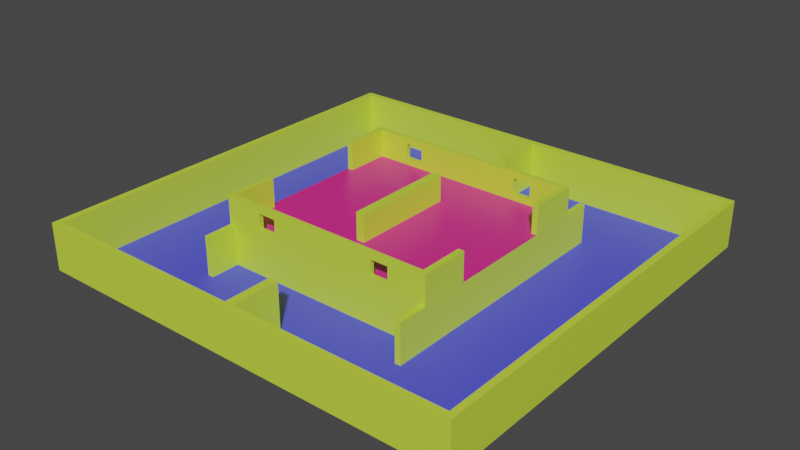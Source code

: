 # Source: mapa.blend  (saved by Blender 3.2.14; exported with 4.5.12 LTS)
import bpy
from mathutils import Matrix  # noqa: F401  (used for matrix-valued properties, if any)

bpy.ops.wm.read_factory_settings(use_empty=True)
scene = bpy.context.scene
scene.name = 'Scene'

# ---- collections
col_collection = bpy.data.collections.new('Collection'); scene.collection.children.link(col_collection)

# ---- materials (node trees are filled in below, after node groups)
mat_roca = bpy.data.materials.new('roca')
mat_roca.alpha_threshold = 0.0
mat_roca.use_transparent_shadow = False
mat_roca.line_color = (0.0, 0.0, 0.0, 1.0)
mat_pared = bpy.data.materials.new('pared')
mat_pared.use_transparent_shadow = False
mat_suelo = bpy.data.materials.new('suelo')
mat_suelo.use_transparent_shadow = False

# ---- material node trees
mat_roca.use_nodes = True; mat_roca.node_tree.nodes.clear()
_N = mat_roca.node_tree.nodes; _L = mat_roca.node_tree.links
n0 = _N.new('ShaderNodeOutputMaterial'); n0.name = 'Material Output'; n0.location = (300, 300)
n1 = _N.new('ShaderNodeBsdfPrincipled'); n1.name = 'Principled BSDF'; n1.location = (10, 300)
n1.distribution = 'GGX'
n1.subsurface_method = 'RANDOM_WALK_SKIN'
n1.inputs[0].default_value = (0.8, 0.02578, 0.2636, 1.0)
n1.inputs[2].default_value = 0.4
n1.inputs[3].default_value = 1.45
n1.inputs[27].default_value = (0.0, 0.0, 0.0, 1.0)
n1.inputs[28].default_value = 1.0
_L.new(n1.outputs[0], n0.inputs[0])
n0.is_active_output = True
mat_pared.use_nodes = True; mat_pared.node_tree.nodes.clear()
_N = mat_pared.node_tree.nodes; _L = mat_pared.node_tree.links
n0 = _N.new('ShaderNodeBsdfPrincipled'); n0.name = 'Principled BSDF'; n0.location = (10, 300)
n0.distribution = 'GGX'
n0.subsurface_method = 'RANDOM_WALK_SKIN'
n0.inputs[0].default_value = (0.599, 0.8, 0.05673, 1.0)
n0.inputs[3].default_value = 1.45
n0.inputs[27].default_value = (0.0, 0.0, 0.0, 1.0)
n0.inputs[28].default_value = 1.0
n1 = _N.new('ShaderNodeOutputMaterial'); n1.name = 'Material Output'; n1.location = (300, 300)
_L.new(n0.outputs[0], n1.inputs[0])
n1.is_active_output = True
mat_suelo.use_nodes = True; mat_suelo.node_tree.nodes.clear()
_N = mat_suelo.node_tree.nodes; _L = mat_suelo.node_tree.links
n0 = _N.new('ShaderNodeBsdfPrincipled'); n0.name = 'Principled BSDF'; n0.location = (10, 300)
n0.distribution = 'GGX'
n0.subsurface_method = 'RANDOM_WALK_SKIN'
n0.inputs[0].default_value = (0.08583, 0.08448, 0.8, 1.0)
n0.inputs[3].default_value = 1.45
n0.inputs[27].default_value = (0.0, 0.0, 0.0, 1.0)
n0.inputs[28].default_value = 1.0
n1 = _N.new('ShaderNodeOutputMaterial'); n1.name = 'Material Output'; n1.location = (300, 300)
_L.new(n0.outputs[0], n1.inputs[0])
n1.is_active_output = True

# ---- world
world_world = bpy.data.worlds.new('World'); scene.world = world_world
world_world.use_nodes = True; world_world.node_tree.nodes.clear()
_N = world_world.node_tree.nodes; _L = world_world.node_tree.links
n0 = _N.new('ShaderNodeOutputWorld'); n0.name = 'World Output'; n0.location = (300, 300)
n1 = _N.new('ShaderNodeBackground'); n1.name = 'Background'; n1.location = (10, 300)
n1.inputs[0].default_value = (0.05088, 0.05088, 0.05088, 1.0)
_L.new(n1.outputs[0], n0.inputs[0])
n0.is_active_output = True
world_world.color = (0.05088, 0.05088, 0.05088)
world_world.use_sun_shadow = False
world_world.sun_shadow_jitter_overblur = 0.0

# ---- meshes
me_plane = bpy.data.meshes.new('Plane')
me_plane.from_pydata([(20.77, 0.0, 0.3073), (20.14, 0.0, 0.3073), (20.77, 0.0, 4.807), (20.14, 0.0, 4.807), (20.14, 0.0, 0.3073), (10.46, 0.0, 0.3073), (10.46, 0.0, 4.029), (0.4072, 0.0, 4.029), (0.0, 0.0, 4.029), (9.91, 0.0, 4.029), (0.4072, 0.0, 6.578), (0.0, 0.0, 6.578), (7.598, 0.0, 4.029), (4.376, 0.0, 4.029), (0.0, 0.0, 4.029), (0.0, 0.0, 6.578), (20.77, -20.0, 0.3073), (0.0, -9.249, 6.767), (20.14, -19.38, 0.3073), (0.4072, -9.249, 6.767), (20.77, -20.0, 4.807), (10.46, -9.688, 6.767), (20.14, -19.38, 4.807), (9.91, -9.688, 6.767), (20.14, -19.38, 0.3073), (0.4072, -9.688, 6.767), (0.0, -9.688, 6.767), (10.46, -9.249, 6.767), (0.4196, -20.0, 0.3073), (10.77, -20.0, 0.3073), (9.91, -9.249, 6.767), (0.4072, -19.38, 0.3073), (10.46, -19.38, 0.3073), (10.46, -5.026, 6.767), (0.4196, -20.0, 4.807), (10.77, -20.0, 4.807), (9.91, -5.026, 6.767), (0.4072, -19.38, 4.807), (10.46, -19.38, 4.807), (0.4072, -19.38, 0.3073), (10.46, -19.38, 0.3073), (9.91, -5.026, 4.029), (20.77, -10.0, 0.3073), (0.0, -5.026, 4.029), (20.14, -9.688, 0.3073), (0.4072, -5.026, 4.029), (10.46, -5.026, 4.029), (20.77, -10.0, 4.807), (20.14, -9.688, 4.807), (10.46, -5.026, 0.3073), (20.14, -5.026, 0.3073), (20.14, -9.688, 0.3073), (20.14, -5.026, 4.807), (20.77, -5.188, 4.807), (10.46, -9.688, 0.3073), (0.4072, -9.688, 0.3073), (20.14, -5.026, 0.3073), (20.77, -5.188, 0.3073), (9.91, -9.249, 4.029), (10.46, -9.688, 4.029), (0.4072, -9.688, 4.029), (0.0, -9.249, 4.029), (0.0, -20.0, 0.3073), (0.0, -19.38, 0.3073), (0.0, -20.0, 4.807), (0.0, -19.38, 4.807), (0.0, -19.38, 0.3073), (0.0, -9.688, 0.3073), (0.0, -9.688, 4.029), (10.2, -20.0, 0.3073), (9.91, -19.38, 0.3073), (10.2, -20.0, 4.807), (9.91, -19.38, 4.807), (9.91, -19.38, 0.3073), (9.91, -9.688, 0.3073), (9.91, -9.688, 4.029), (0.4072, -9.249, 4.029), (10.46, -9.249, 4.029), (10.46, -9.249, 0.3073), (20.14, -9.249, 0.3073), (20.14, -9.249, 4.807), (20.77, -9.547, 4.807), (20.14, -9.249, 0.3073), (20.77, -9.547, 0.3073), (0.0, -14.81, 0.3073), (0.4072, -14.81, 0.3073), (0.0, -14.81, 4.807), (0.4072, -14.81, 4.807), (9.91, -12.5, 0.3073), (10.46, -12.5, 0.3073), (9.91, -12.5, 4.029), (10.46, -12.5, 4.029), (0.0, -5.026, 6.578), (0.4072, -5.026, 6.578), (7.598, -9.249, 6.767), (7.598, -9.688, 6.767), (7.598, -5.026, 4.029), (7.818, -20.0, 0.3073), (7.598, -19.38, 0.3073), (7.818, -20.0, 4.807), (7.598, -19.38, 4.807), (7.598, -19.38, 0.3073), (7.598, -9.688, 0.3073), (7.598, -9.688, 4.029), (7.598, -9.249, 4.029), (4.376, -9.249, 6.767), (4.376, -9.688, 6.767), (4.376, -5.026, 4.029), (4.492, -20.0, 0.3073), (4.376, -19.38, 0.3073), (4.492, -20.0, 4.807), (4.376, -19.38, 4.807), (4.376, -19.38, 0.3073), (4.376, -9.688, 0.3073), (4.376, -9.688, 4.029), (4.376, -9.249, 4.029), (5.123, -9.249, 6.131), (6.85, -9.249, 6.131), (5.123, -9.688, 6.131), (6.85, -9.688, 6.131), (5.123, -9.688, 4.664), (6.85, -9.688, 4.664), (5.123, -9.249, 4.664), (6.85, -9.249, 4.664), (0.0, -9.249, 6.767), (0.0, -9.688, 6.767), (0.0, -5.026, 4.029), (0.0, -9.249, 4.029), (0.0, -19.38, 0.3073), (0.0, -19.38, 4.807), (0.0, -9.688, 4.029), (0.0, -14.81, 0.3073), (0.0, -14.81, 4.807), (0.0, -5.026, 6.578), (-20.77, 0.0, 0.3073), (-20.14, 0.0, 0.3073), (-20.77, 0.0, 4.807), (-20.14, 0.0, 4.807), (-20.14, 0.0, 0.3073), (-10.46, 0.0, 0.3073), (-10.46, 0.0, 4.029), (-0.4072, 0.0, 4.029), (-9.91, 0.0, 4.029), (-0.4072, 0.0, 6.578), (-7.598, 0.0, 4.029), (-4.376, 0.0, 4.029), (-20.77, -20.0, 0.3073), (-20.14, -19.38, 0.3073), (-0.4072, -9.249, 6.767), (-20.77, -20.0, 4.807), (-10.46, -9.688, 6.767), (-20.14, -19.38, 4.807), (-9.91, -9.688, 6.767), (-20.14, -19.38, 0.3073), (-0.4072, -9.688, 6.767), (-10.46, -9.249, 6.767), (-0.4196, -20.0, 0.3073), (-10.77, -20.0, 0.3073), (-9.91, -9.249, 6.767), (-0.4072, -19.38, 0.3073), (-10.46, -19.38, 0.3073), (-10.46, -5.026, 6.767), (-0.4196, -20.0, 4.807), (-10.77, -20.0, 4.807), (-9.91, -5.026, 6.767), (-0.4072, -19.38, 4.807), (-10.46, -19.38, 4.807), (-0.4072, -19.38, 0.3073), (-10.46, -19.38, 0.3073), (-9.91, -5.026, 4.029), (-20.77, -10.0, 0.3073), (-20.14, -9.688, 0.3073), (-0.4072, -5.026, 4.029), (-10.46, -5.026, 4.029), (-20.77, -10.0, 4.807), (-20.14, -9.688, 4.807), (-10.46, -5.026, 0.3073), (-20.14, -5.026, 0.3073), (-20.14, -9.688, 0.3073), (-20.14, -5.026, 4.807), (-20.77, -5.188, 4.807), (-10.46, -9.688, 0.3073), (-0.4072, -9.688, 0.3073), (-20.14, -5.026, 0.3073), (-20.77, -5.188, 0.3073), (-9.91, -9.249, 4.029), (-10.46, -9.688, 4.029), (-0.4072, -9.688, 4.029), (-10.2, -20.0, 0.3073), (-9.91, -19.38, 0.3073), (-10.2, -20.0, 4.807), (-9.91, -19.38, 4.807), (-9.91, -19.38, 0.3073), (-9.91, -9.688, 0.3073), (-9.91, -9.688, 4.029), (-0.4072, -9.249, 4.029), (-10.46, -9.249, 4.029), (-10.46, -9.249, 0.3073), (-20.14, -9.249, 0.3073), (-20.14, -9.249, 4.807), (-20.77, -9.547, 4.807), (-20.14, -9.249, 0.3073), (-20.77, -9.547, 0.3073), (-0.4072, -14.81, 0.3073), (-0.4072, -14.81, 4.807), (-9.91, -12.5, 0.3073), (-10.46, -12.5, 0.3073), (-9.91, -12.5, 4.029), (-10.46, -12.5, 4.029), (-0.4072, -5.026, 6.578), (-7.598, -9.249, 6.767), (-7.598, -9.688, 6.767), (-7.598, -5.026, 4.029), (-7.818, -20.0, 0.3073), (-7.598, -19.38, 0.3073), (-7.818, -20.0, 4.807), (-7.598, -19.38, 4.807), (-7.598, -19.38, 0.3073), (-7.598, -9.688, 0.3073), (-7.598, -9.688, 4.029), (-7.598, -9.249, 4.029), (-4.376, -9.249, 6.767), (-4.376, -9.688, 6.767), (-4.376, -5.026, 4.029), (-4.492, -20.0, 0.3073), (-4.376, -19.38, 0.3073), (-4.492, -20.0, 4.807), (-4.376, -19.38, 4.807), (-4.376, -19.38, 0.3073), (-4.376, -9.688, 0.3073), (-4.376, -9.688, 4.029), (-4.376, -9.249, 4.029), (-5.123, -9.249, 6.131), (-6.85, -9.249, 6.131), (-5.123, -9.688, 6.131), (-6.85, -9.688, 6.131), (-5.123, -9.688, 4.664), (-6.85, -9.688, 4.664), (-5.123, -9.249, 4.664), (-6.85, -9.249, 4.664), (20.77, 20.0, 0.3073), (0.0, 9.249, 6.767), (20.14, 19.38, 0.3073), (0.4072, 9.249, 6.767), (20.77, 20.0, 4.807), (10.46, 9.688, 6.767), (20.14, 19.38, 4.807), (9.91, 9.688, 6.767), (20.14, 19.38, 0.3073), (0.4072, 9.688, 6.767), (0.0, 9.688, 6.767), (10.46, 9.249, 6.767), (0.4196, 20.0, 0.3073), (10.77, 20.0, 0.3073), (9.91, 9.249, 6.767), (0.4072, 19.38, 0.3073), (10.46, 19.38, 0.3073), (10.46, 5.026, 6.767), (0.4196, 20.0, 4.807), (10.77, 20.0, 4.807), (9.91, 5.026, 6.767), (0.4072, 19.38, 4.807), (10.46, 19.38, 4.807), (0.4072, 19.38, 0.3073), (10.46, 19.38, 0.3073), (9.91, 5.026, 4.029), (20.77, 10.0, 0.3073), (0.0, 5.026, 4.029), (20.14, 9.688, 0.3073), (0.4072, 5.026, 4.029), (10.46, 5.026, 4.029), (20.77, 10.0, 4.807), (20.14, 9.688, 4.807), (10.46, 5.026, 0.3073), (20.14, 5.026, 0.3073), (20.14, 9.688, 0.3073), (20.14, 5.026, 4.807), (20.77, 5.188, 4.807), (10.46, 9.688, 0.3073), (0.4072, 9.688, 0.3073), (20.14, 5.026, 0.3073), (20.77, 5.188, 0.3073), (9.91, 9.249, 4.029), (10.46, 9.688, 4.029), (0.4072, 9.688, 4.029), (0.0, 9.249, 4.029), (0.0, 20.0, 0.3073), (0.0, 19.38, 0.3073), (0.0, 20.0, 4.807), (0.0, 19.38, 4.807), (0.0, 19.38, 0.3073), (0.0, 9.688, 0.3073), (0.0, 9.688, 4.029), (10.2, 20.0, 0.3073), (9.91, 19.38, 0.3073), (10.2, 20.0, 4.807), (9.91, 19.38, 4.807), (9.91, 19.38, 0.3073), (9.91, 9.688, 0.3073), (9.91, 9.688, 4.029), (0.4072, 9.249, 4.029), (10.46, 9.249, 4.029), (10.46, 9.249, 0.3073), (20.14, 9.249, 0.3073), (20.14, 9.249, 4.807), (20.77, 9.547, 4.807), (20.14, 9.249, 0.3073), (20.77, 9.547, 0.3073), (0.0, 14.81, 0.3073), (0.4072, 14.81, 0.3073), (0.0, 14.81, 4.807), (0.4072, 14.81, 4.807), (9.91, 12.5, 0.3073), (10.46, 12.5, 0.3073), (9.91, 12.5, 4.029), (10.46, 12.5, 4.029), (0.0, 5.026, 6.578), (0.4072, 5.026, 6.578), (7.598, 9.249, 6.767), (7.598, 9.688, 6.767), (7.598, 5.026, 4.029), (7.818, 20.0, 0.3073), (7.598, 19.38, 0.3073), (7.818, 20.0, 4.807), (7.598, 19.38, 4.807), (7.598, 19.38, 0.3073), (7.598, 9.688, 0.3073), (7.598, 9.688, 4.029), (7.598, 9.249, 4.029), (4.376, 9.249, 6.767), (4.376, 9.688, 6.767), (4.376, 5.026, 4.029), (4.492, 20.0, 0.3073), (4.376, 19.38, 0.3073), (4.492, 20.0, 4.807), (4.376, 19.38, 4.807), (4.376, 19.38, 0.3073), (4.376, 9.688, 0.3073), (4.376, 9.688, 4.029), (4.376, 9.249, 4.029), (5.123, 9.249, 6.131), (6.85, 9.249, 6.131), (5.123, 9.688, 6.131), (6.85, 9.688, 6.131), (5.123, 9.688, 4.664), (6.85, 9.688, 4.664), (5.123, 9.249, 4.664), (6.85, 9.249, 4.664), (0.0, 9.249, 6.767), (0.0, 9.688, 6.767), (0.0, 5.026, 4.029), (0.0, 9.249, 4.029), (0.0, 19.38, 0.3073), (0.0, 19.38, 4.807), (0.0, 9.688, 4.029), (0.0, 14.81, 0.3073), (0.0, 14.81, 4.807), (0.0, 5.026, 6.578), (-20.77, 20.0, 0.3073), (-20.14, 19.38, 0.3073), (-0.4072, 9.249, 6.767), (-20.77, 20.0, 4.807), (-10.46, 9.688, 6.767), (-20.14, 19.38, 4.807), (-9.91, 9.688, 6.767), (-20.14, 19.38, 0.3073), (-0.4072, 9.688, 6.767), (-10.46, 9.249, 6.767), (-0.4196, 20.0, 0.3073), (-10.77, 20.0, 0.3073), (-9.91, 9.249, 6.767), (-0.4072, 19.38, 0.3073), (-10.46, 19.38, 0.3073), (-10.46, 5.026, 6.767), (-0.4196, 20.0, 4.807), (-10.77, 20.0, 4.807), (-9.91, 5.026, 6.767), (-0.4072, 19.38, 4.807), (-10.46, 19.38, 4.807), (-0.4072, 19.38, 0.3073), (-10.46, 19.38, 0.3073), (-9.91, 5.026, 4.029), (-20.77, 10.0, 0.3073), (-20.14, 9.688, 0.3073), (-0.4072, 5.026, 4.029), (-10.46, 5.026, 4.029), (-20.77, 10.0, 4.807), (-20.14, 9.688, 4.807), (-10.46, 5.026, 0.3073), (-20.14, 5.026, 0.3073), (-20.14, 9.688, 0.3073), (-20.14, 5.026, 4.807), (-20.77, 5.188, 4.807), (-10.46, 9.688, 0.3073), (-0.4072, 9.688, 0.3073), (-20.14, 5.026, 0.3073), (-20.77, 5.188, 0.3073), (-9.91, 9.249, 4.029), (-10.46, 9.688, 4.029), (-0.4072, 9.688, 4.029), (-10.2, 20.0, 0.3073), (-9.91, 19.38, 0.3073), (-10.2, 20.0, 4.807), (-9.91, 19.38, 4.807), (-9.91, 19.38, 0.3073), (-9.91, 9.688, 0.3073), (-9.91, 9.688, 4.029), (-0.4072, 9.249, 4.029), (-10.46, 9.249, 4.029), (-10.46, 9.249, 0.3073), (-20.14, 9.249, 0.3073), (-20.14, 9.249, 4.807), (-20.77, 9.547, 4.807), (-20.14, 9.249, 0.3073), (-20.77, 9.547, 0.3073), (-0.4072, 14.81, 0.3073), (-0.4072, 14.81, 4.807), (-9.91, 12.5, 0.3073), (-10.46, 12.5, 0.3073), (-9.91, 12.5, 4.029), (-10.46, 12.5, 4.029), (-0.4072, 5.026, 6.578), (-7.598, 9.249, 6.767), (-7.598, 9.688, 6.767), (-7.598, 5.026, 4.029), (-7.818, 20.0, 0.3073), (-7.598, 19.38, 0.3073), (-7.818, 20.0, 4.807), (-7.598, 19.38, 4.807), (-7.598, 19.38, 0.3073), (-7.598, 9.688, 0.3073), (-7.598, 9.688, 4.029), (-7.598, 9.249, 4.029), (-4.376, 9.249, 6.767), (-4.376, 9.688, 6.767), (-4.376, 5.026, 4.029), (-4.492, 20.0, 0.3073), (-4.376, 19.38, 0.3073), (-4.492, 20.0, 4.807), (-4.376, 19.38, 4.807), (-4.376, 19.38, 0.3073), (-4.376, 9.688, 0.3073), (-4.376, 9.688, 4.029), (-4.376, 9.249, 4.029), (-5.123, 9.249, 6.131), (-6.85, 9.249, 6.131), (-5.123, 9.688, 6.131), (-6.85, 9.688, 6.131), (-5.123, 9.688, 4.664), (-6.85, 9.688, 4.664), (-5.123, 9.249, 4.664), (-6.85, 9.249, 4.664)], [], [(8, 7, 10, 11), (41, 36, 33, 46), (68, 26, 17, 61), (47, 48, 22, 20), (32, 38, 22, 18), (42, 47, 20, 16), (44, 51, 24, 18), (58, 30, 36, 41), (65, 86, 84, 63), (70, 72, 38, 32), (20, 22, 38, 35), (110, 111, 37, 34), (46, 33, 27, 77), (16, 20, 35, 29), (108, 110, 34, 28), (114, 106, 25, 60), (18, 24, 40, 32), (109, 112, 39, 31), (104, 94, 30, 58), (21, 27, 30, 23), (25, 19, 17, 26), (106, 105, 19, 25), (27, 33, 36, 30), (112, 113, 55, 39), (79, 50, 49, 78), (50, 4, 5, 49), (82, 80, 52, 56), (82, 79, 51, 44), (115, 107, 45, 76), (83, 81, 47, 42), (76, 45, 43, 61), (1, 4, 50, 56), (18, 22, 48, 44), (56, 52, 3, 1), (81, 80, 48, 47), (60, 25, 26, 68), (0, 2, 53, 57), (2, 3, 52, 53), (5, 6, 46, 49), (107, 13, 7, 45), (78, 77, 59, 54), (113, 114, 60, 55), (7, 10, 93, 45), (55, 60, 68, 67), (39, 55, 67, 66), (51, 79, 78, 54), (31, 39, 66, 63), (28, 34, 64, 62), (34, 37, 65, 64), (56, 50, 79, 82), (75, 90, 91, 59), (46, 6, 9, 41), (40, 54, 74, 73), (32, 40, 73, 70), (29, 35, 71, 69), (35, 38, 72, 71), (98, 100, 72, 70), (57, 53, 81, 83), (44, 48, 80, 82), (53, 52, 80, 81), (77, 27, 21, 59), (49, 46, 77, 78), (61, 17, 19, 76), (59, 21, 23, 75), (84, 86, 87, 85), (63, 84, 85, 31), (31, 85, 87, 37), (37, 87, 86, 65), (89, 91, 90, 88), (74, 88, 90, 75), (59, 91, 89, 54), (54, 89, 88, 74), (93, 10, 11, 92), (45, 93, 92, 43), (43, 92, 11, 8), (109, 111, 100, 98), (74, 75, 103, 102), (41, 9, 12, 96), (58, 41, 96, 104), (73, 74, 102, 101), (23, 30, 94, 95), (106, 118, 119, 95), (70, 73, 101, 98), (75, 23, 95, 103), (69, 71, 99, 97), (71, 72, 100, 99), (76, 19, 105, 115), (31, 37, 111, 109), (102, 103, 114, 113), (96, 12, 13, 107), (104, 96, 107, 115), (101, 102, 113, 112), (95, 94, 105, 106), (98, 101, 112, 109), (115, 122, 123, 104), (97, 99, 110, 108), (99, 100, 111, 110), (117, 119, 118, 116), (121, 123, 122, 120), (103, 121, 120, 114), (94, 117, 116, 105), (114, 120, 118, 106), (95, 119, 121, 103), (105, 116, 122, 115), (104, 123, 117, 94), (116, 118, 120, 122), (117, 123, 121, 119), (130, 127, 124, 125), (129, 128, 131, 132), (126, 14, 15, 133), (24, 51, 54, 40), (8, 11, 143, 141), (169, 173, 161, 164), (174, 149, 151, 175), (160, 147, 151, 166), (170, 146, 149, 174), (171, 147, 153, 178), (185, 169, 164, 158), (189, 160, 166, 191), (149, 163, 166, 151), (226, 162, 165, 227), (173, 196, 155, 161), (146, 157, 163, 149), (224, 156, 162, 226), (230, 187, 154, 222), (147, 160, 168, 153), (225, 159, 167, 228), (220, 185, 158, 210), (150, 152, 158, 155), (154, 26, 17, 148), (222, 154, 148, 221), (155, 158, 164, 161), (228, 167, 182, 229), (198, 197, 176, 177), (177, 176, 139, 138), (201, 183, 179, 199), (201, 171, 178, 198), (231, 195, 172, 223), (202, 170, 174, 200), (195, 61, 43, 172), (135, 183, 177, 138), (147, 171, 175, 151), (183, 135, 137, 179), (200, 174, 175, 199), (187, 68, 26, 154), (134, 184, 180, 136), (136, 180, 179, 137), (139, 176, 173, 140), (223, 172, 141, 145), (197, 181, 186, 196), (229, 182, 187, 230), (141, 172, 209, 143), (182, 67, 68, 187), (167, 66, 67, 182), (178, 181, 197, 198), (159, 63, 66, 167), (156, 62, 64, 162), (162, 64, 65, 165), (183, 201, 198, 177), (194, 186, 208, 207), (173, 169, 142, 140), (168, 192, 193, 181), (160, 189, 192, 168), (157, 188, 190, 163), (163, 190, 191, 166), (214, 189, 191, 216), (184, 202, 200, 180), (171, 201, 199, 175), (180, 200, 199, 179), (196, 186, 150, 155), (176, 197, 196, 173), (61, 195, 148, 17), (186, 194, 152, 150), (84, 203, 204, 86), (63, 159, 203, 84), (159, 165, 204, 203), (165, 65, 86, 204), (206, 205, 207, 208), (193, 194, 207, 205), (186, 181, 206, 208), (181, 193, 205, 206), (209, 92, 11, 143), (172, 43, 92, 209), (225, 214, 216, 227), (193, 218, 219, 194), (169, 212, 144, 142), (185, 220, 212, 169), (192, 217, 218, 193), (152, 211, 210, 158), (222, 211, 235, 234), (189, 214, 217, 192), (194, 219, 211, 152), (188, 213, 215, 190), (190, 215, 216, 191), (195, 231, 221, 148), (159, 225, 227, 165), (218, 229, 230, 219), (212, 223, 145, 144), (220, 231, 223, 212), (217, 228, 229, 218), (211, 222, 221, 210), (214, 225, 228, 217), (231, 220, 239, 238), (213, 224, 226, 215), (215, 226, 227, 216), (233, 232, 234, 235), (237, 236, 238, 239), (219, 230, 236, 237), (210, 221, 232, 233), (230, 222, 234, 236), (211, 219, 237, 235), (221, 231, 238, 232), (220, 210, 233, 239), (232, 238, 236, 234), (233, 235, 237, 239), (153, 168, 181, 178), (265, 270, 257, 260), (292, 285, 241, 250), (271, 244, 246, 272), (256, 242, 246, 262), (266, 240, 244, 271), (268, 242, 248, 275), (282, 265, 260, 254), (289, 287, 308, 310), (294, 256, 262, 296), (244, 259, 262, 246), (334, 258, 261, 335), (270, 301, 251, 257), (240, 253, 259, 244), (332, 252, 258, 334), (338, 284, 249, 330), (242, 256, 264, 248), (333, 255, 263, 336), (328, 282, 254, 318), (245, 247, 254, 251), (249, 250, 241, 243), (330, 249, 243, 329), (251, 254, 260, 257), (336, 263, 279, 337), (303, 302, 273, 274), (274, 273, 5, 4), (306, 280, 276, 304), (306, 268, 275, 303), (339, 300, 269, 331), (307, 266, 271, 305), (300, 285, 267, 269), (1, 280, 274, 4), (242, 268, 272, 246), (280, 1, 3, 276), (305, 271, 272, 304), (284, 292, 250, 249), (0, 281, 277, 2), (2, 277, 276, 3), (5, 273, 270, 6), (331, 269, 7, 13), (302, 278, 283, 301), (337, 279, 284, 338), (7, 269, 317, 10), (279, 291, 292, 284), (263, 290, 291, 279), (275, 278, 302, 303), (255, 287, 290, 263), (252, 286, 288, 258), (258, 288, 289, 261), (280, 306, 303, 274), (299, 283, 315, 314), (270, 265, 9, 6), (264, 297, 298, 278), (256, 294, 297, 264), (253, 293, 295, 259), (259, 295, 296, 262), (322, 294, 296, 324), (281, 307, 305, 277), (268, 306, 304, 272), (277, 305, 304, 276), (301, 283, 245, 251), (273, 302, 301, 270), (285, 300, 243, 241), (283, 299, 247, 245), (308, 309, 311, 310), (287, 255, 309, 308), (255, 261, 311, 309), (261, 289, 310, 311), (313, 312, 314, 315), (298, 299, 314, 312), (283, 278, 313, 315), (278, 298, 312, 313), (317, 316, 11, 10), (269, 267, 316, 317), (267, 8, 11, 316), (333, 322, 324, 335), (298, 326, 327, 299), (265, 320, 12, 9), (282, 328, 320, 265), (297, 325, 326, 298), (247, 319, 318, 254), (330, 319, 343, 342), (294, 322, 325, 297), (299, 327, 319, 247), (293, 321, 323, 295), (295, 323, 324, 296), (300, 339, 329, 243), (255, 333, 335, 261), (326, 337, 338, 327), (320, 331, 13, 12), (328, 339, 331, 320), (325, 336, 337, 326), (319, 330, 329, 318), (322, 333, 336, 325), (339, 328, 347, 346), (321, 332, 334, 323), (323, 334, 335, 324), (341, 340, 342, 343), (345, 344, 346, 347), (327, 338, 344, 345), (318, 329, 340, 341), (338, 330, 342, 344), (319, 327, 345, 343), (329, 339, 346, 340), (328, 318, 341, 347), (340, 346, 344, 342), (341, 343, 345, 347), (354, 349, 348, 351), (353, 356, 355, 352), (350, 357, 15, 14), (248, 264, 278, 275), (381, 376, 373, 385), (386, 387, 363, 361), (372, 378, 363, 359), (382, 386, 361, 358), (383, 390, 365, 359), (397, 370, 376, 381), (401, 403, 378, 372), (361, 363, 378, 375), (438, 439, 377, 374), (385, 373, 367, 408), (358, 361, 375, 369), (436, 438, 374, 368), (442, 434, 366, 399), (359, 365, 380, 372), (437, 440, 379, 371), (432, 422, 370, 397), (362, 367, 370, 364), (366, 360, 241, 250), (434, 433, 360, 366), (367, 373, 376, 370), (440, 441, 394, 379), (410, 389, 388, 409), (389, 138, 139, 388), (413, 411, 391, 395), (413, 410, 390, 383), (443, 435, 384, 407), (414, 412, 386, 382), (407, 384, 267, 285), (135, 138, 389, 395), (359, 363, 387, 383), (395, 391, 137, 135), (412, 411, 387, 386), (399, 366, 250, 292), (134, 136, 392, 396), (136, 137, 391, 392), (139, 140, 385, 388), (435, 145, 141, 384), (409, 408, 398, 393), (441, 442, 399, 394), (141, 143, 421, 384), (394, 399, 292, 291), (379, 394, 291, 290), (390, 410, 409, 393), (371, 379, 290, 287), (368, 374, 288, 286), (374, 377, 289, 288), (395, 389, 410, 413), (406, 419, 420, 398), (385, 140, 142, 381), (380, 393, 405, 404), (372, 380, 404, 401), (369, 375, 402, 400), (375, 378, 403, 402), (426, 428, 403, 401), (396, 392, 412, 414), (383, 387, 411, 413), (392, 391, 411, 412), (408, 367, 362, 398), (388, 385, 408, 409), (285, 241, 360, 407), (398, 362, 364, 406), (308, 310, 416, 415), (287, 308, 415, 371), (371, 415, 416, 377), (377, 416, 310, 289), (418, 420, 419, 417), (405, 417, 419, 406), (398, 420, 418, 393), (393, 418, 417, 405), (421, 143, 11, 316), (384, 421, 316, 267), (437, 439, 428, 426), (405, 406, 431, 430), (381, 142, 144, 424), (397, 381, 424, 432), (404, 405, 430, 429), (364, 370, 422, 423), (434, 446, 447, 423), (401, 404, 429, 426), (406, 364, 423, 431), (400, 402, 427, 425), (402, 403, 428, 427), (407, 360, 433, 443), (371, 377, 439, 437), (430, 431, 442, 441), (424, 144, 145, 435), (432, 424, 435, 443), (429, 430, 441, 440), (423, 422, 433, 434), (426, 429, 440, 437), (443, 450, 451, 432), (425, 427, 438, 436), (427, 428, 439, 438), (445, 447, 446, 444), (449, 451, 450, 448), (431, 449, 448, 442), (422, 445, 444, 433), (442, 448, 446, 434), (423, 447, 449, 431), (433, 444, 450, 443), (432, 451, 445, 422), (444, 446, 448, 450), (445, 451, 449, 447), (365, 390, 393, 380)])
me_plane.polygons.foreach_set('material_index', [1, 1, 1, 1, 1, 1, 0, 1, 1, 1, 1, 1, 1, 1, 1, 1, 0, 0, 1, 1, 1, 1, 1, 2, 2, 2, 1, 0, 0, 1, 0, 0, 1, 1, 1, 1, 1, 1, 1, 0, 1, 1, 1, 1, 2, 2, 0, 1, 1, 0, 1, 0, 2, 0, 1, 1, 1, 1, 1, 1, 1, 1, 1, 1, 1, 1, 1, 1, 1, 1, 1, 0, 1, 1, 1, 1, 1, 0, 0, 2, 1, 1, 0, 1, 1, 1, 1, 1, 1, 0, 0, 2, 1, 0, 1, 1, 1, 0, 1, 1, 1, 1, 1, 1, 1, 1, 1, 1, 1, 1, 2, 1, 1, 1, 1, 1, 0, 1, 1, 1, 1, 1, 1, 1, 1, 0, 0, 1, 1, 1, 1, 1, 2, 2, 2, 1, 0, 0, 1, 0, 0, 1, 1, 1, 1, 1, 1, 1, 0, 1, 1, 1, 1, 2, 2, 0, 1, 1, 0, 1, 0, 2, 0, 1, 1, 1, 1, 1, 1, 1, 1, 1, 1, 1, 1, 1, 1, 1, 1, 1, 0, 1, 1, 1, 1, 0, 0, 2, 1, 1, 0, 1, 1, 1, 1, 1, 1, 0, 0, 2, 1, 0, 1, 1, 1, 0, 1, 1, 1, 1, 1, 1, 1, 1, 1, 2, 1, 1, 1, 1, 1, 0, 1, 1, 1, 1, 1, 1, 1, 1, 1, 0, 0, 1, 1, 1, 1, 1, 2, 2, 2, 1, 0, 0, 1, 0, 0, 1, 1, 1, 1, 1, 1, 1, 0, 1, 1, 1, 1, 2, 2, 0, 1, 1, 0, 1, 0, 2, 0, 1, 1, 1, 1, 1, 1, 1, 1, 1, 1, 1, 1, 1, 1, 1, 1, 1, 0, 1, 1, 1, 1, 1, 0, 0, 2, 1, 1, 0, 1, 1, 1, 1, 1, 1, 0, 0, 2, 1, 0, 1, 1, 1, 0, 1, 1, 1, 1, 1, 1, 1, 1, 1, 1, 1, 1, 2, 1, 1, 1, 1, 0, 1, 1, 1, 1, 1, 1, 1, 1, 0, 0, 1, 1, 1, 1, 1, 2, 2, 2, 1, 0, 0, 1, 0, 0, 1, 1, 1, 1, 1, 1, 1, 0, 1, 1, 1, 1, 2, 2, 0, 1, 1, 0, 1, 0, 2, 0, 1, 1, 1, 1, 1, 1, 1, 1, 1, 1, 1, 1, 1, 1, 1, 1, 1, 0, 1, 1, 1, 1, 0, 0, 2, 1, 1, 0, 1, 1, 1, 1, 1, 1, 0, 0, 2, 1, 0, 1, 1, 1, 0, 1, 1, 1, 1, 1, 1, 1, 1, 1, 2])
_uv = me_plane.uv_layers.new(name='UVMap')
_uv.uv.foreach_set('vector', [0.0, 0.0, 0.0, 0.0, 0.0, 0.0, 0.0, 0.0, 0.5312, 0.5926, 0.5312, 0.5926, 0.5246, 0.5926, 0.5246, 0.5926, 0.0, 0.0, 0.0, 0.0, 0.0, 0.0, 0.0, 0.0, 0.4079, 0.5625, 0.4079, 0.5625, 0.4079, 0.5, 0.4079, 0.5, 0.5246, 0.5, 0.5246, 0.5, 0.4079, 0.5, 0.4079, 0.5, 0.4079, 0.5625, 0.4079, 0.5625, 0.4079, 0.5, 0.4079, 0.5, 0.4079, 0.5625, 0.4079, 0.5625, 0.4079, 0.5, 0.4079, 0.5, 0.5312, 0.5653, 0.5312, 0.5653, 0.5312, 0.5926, 0.5312, 0.5926, 0.6504, 0.5, 0.6504, 0.5, 0.6504, 0.5, 0.6504, 0.5, 0.5312, 0.5, 0.5312, 0.5, 0.5246, 0.5, 0.5246, 0.5, 0.4079, 0.5, 0.4079, 0.5, 0.4079, 0.4375, 0.4079, 0.4375, 0.4079, 0.3983, 0.4079, 0.3983, 0.4079, 0.3775, 0.4079, 0.3775, 0.5246, 0.5926, 0.5246, 0.5926, 0.5246, 0.5653, 0.5246, 0.5653, 0.4079, 0.5, 0.4079, 0.5, 0.4079, 0.4375, 0.4079, 0.4375, 0.4079, 0.3983, 0.4079, 0.3983, 0.4079, 0.3775, 0.4079, 0.3775, 0.5979, 0.5625, 0.5979, 0.5625, 0.6368, 0.5625, 0.6368, 0.5625, 0.4079, 0.5, 0.4079, 0.5, 0.5246, 0.5, 0.5246, 0.5, 0.5979, 0.5, 0.5979, 0.5, 0.6368, 0.5, 0.6368, 0.5, 0.5591, 0.5653, 0.5591, 0.5653, 0.5312, 0.5653, 0.5312, 0.5653, 0.5246, 0.5625, 0.5246, 0.5653, 0.5312, 0.5653, 0.5312, 0.5625, 0.6368, 0.5625, 0.6368, 0.5653, 0.6504, 0.5653, 0.6504, 0.5625, 0.5979, 0.5625, 0.5979, 0.5653, 0.6368, 0.5653, 0.6368, 0.5625, 0.5246, 0.5653, 0.5246, 0.5926, 0.5312, 0.5926, 0.5312, 0.5653, 0.5709, -0.5501, 2.351, -0.5501, 2.351, -1.279, 0.5709, -1.279, 0.5709, 0.6489, 0.5709, 1.425, 2.351, 1.425, 2.351, 0.6489, 0.5709, 1.425, 0.5709, 2.348, 2.351, 2.348, 2.351, 1.425, 0.4079, 0.5653, 0.4079, 0.5653, 0.4079, 0.5926, 0.4079, 0.5926, 0.4079, 0.5653, 0.4079, 0.5653, 0.4079, 0.5625, 0.4079, 0.5625, 0.5979, 0.5653, 0.5979, 0.5926, 0.6368, 0.5926, 0.6368, 0.5653, 0.4079, 0.5653, 0.4079, 0.5653, 0.4079, 0.5625, 0.4079, 0.5625, 0.6368, 0.5653, 0.6368, 0.5926, 0.6504, 0.5926, 0.6504, 0.5653, 0.4079, 0.625, 0.4079, 0.625, 0.4079, 0.5926, 0.4079, 0.5926, 0.4079, 0.5, 0.4079, 0.5, 0.4079, 0.5625, 0.4079, 0.5625, 0.4079, 0.5926, 0.4079, 0.5926, 0.4079, 0.625, 0.4079, 0.625, 0.4079, 0.5653, 0.4079, 0.5653, 0.4079, 0.5625, 0.4079, 0.5625, 0.6368, 0.5625, 0.6368, 0.5625, 0.6504, 0.5625, 0.6504, 0.5625, 0.4079, 0.625, 0.4079, 0.625, 0.4079, 0.5926, 0.4079, 0.5926, 0.4079, 0.625, 0.4079, 0.625, 0.4079, 0.5926, 0.4079, 0.5926, 0.5246, 0.625, 0.5246, 0.625, 0.5246, 0.5926, 0.5246, 0.5926, 0.5979, 0.5926, 0.5979, 0.625, 0.6368, 0.625, 0.6368, 0.5926, 0.5246, 0.5653, 0.5246, 0.5653, 0.5246, 0.5625, 0.5246, 0.5625, 0.5979, 0.5625, 0.5979, 0.5625, 0.6368, 0.5625, 0.6368, 0.5625, 0.6368, 0.625, 0.6368, 0.625, 0.6368, 0.5926, 0.6368, 0.5926, 0.6368, 0.5625, 0.6368, 0.5625, 0.6504, 0.5625, 0.6504, 0.5625, 0.5709, -1.279, 2.351, -1.279, 2.351, -1.349, 0.5709, -1.349, 0.5709, 0.5682, 0.5709, 0.6489, 2.351, 0.6489, 2.351, 0.5682, 0.6368, 0.5, 0.6368, 0.5, 0.6504, 0.5, 0.6504, 0.5, 0.4079, 0.3775, 0.4079, 0.3775, 0.4079, 0.3702, 0.4079, 0.3702, 0.4079, 0.3775, 0.4079, 0.3775, 0.4079, 0.3702, 0.4079, 0.3702, 0.4079, 0.5926, 0.4079, 0.5926, 0.4079, 0.5653, 0.4079, 0.5653, -1.351, 0.5927, -1.351, 1.11, -1.251, 1.11, -1.251, 0.5927, 0.5246, 0.5926, 0.5246, 0.625, 0.5312, 0.625, 0.5312, 0.5926, 0.5709, 0.5671, 2.351, 0.5671, 2.351, 0.4668, 0.5709, 0.4668, 0.5246, 0.5, 0.5246, 0.5, 0.5312, 0.5, 0.5312, 0.5, 0.4079, 0.4375, 0.4079, 0.4375, 0.4079, 0.434, 0.4079, 0.434, 0.4079, 0.4375, 0.4079, 0.4375, 0.4079, 0.434, 0.4079, 0.434, 0.5591, 0.5, 0.5591, 0.5, 0.5312, 0.5, 0.5312, 0.5, 0.4079, 0.5926, 0.4079, 0.5926, 0.4079, 0.5653, 0.4079, 0.5653, 0.4079, 0.5625, 0.4079, 0.5625, 0.4079, 0.5653, 0.4079, 0.5653, 0.4079, 0.5926, 0.4079, 0.5926, 0.4079, 0.5653, 0.4079, 0.5653, 0.5246, 0.5653, 0.5246, 0.5653, 0.5246, 0.5625, 0.5246, 0.5625, 0.5246, 0.5926, 0.5246, 0.5926, 0.5246, 0.5653, 0.5246, 0.5653, 0.6504, 0.5653, 0.6504, 0.5653, 0.6368, 0.5653, 0.6368, 0.5653, 0.5246, 0.5625, 0.5246, 0.5625, 0.5312, 0.5625, 0.5312, 0.5625, 0.6504, 0.5, 0.6504, 0.5, 0.6368, 0.5, 0.6368, 0.5, 0.6504, 0.5, 0.6504, 0.5, 0.6368, 0.5, 0.6368, 0.5, 0.6368, 0.5, 0.6368, 0.5, 0.6368, 0.5, 0.6368, 0.5, 0.4079, 0.3775, 0.4079, 0.3775, 0.4079, 0.3702, 0.4079, 0.3702, 0.5246, 0.5625, 0.5246, 0.5625, 0.5312, 0.5625, 0.5312, 0.5625, 0.5312, 0.5625, 0.5312, 0.5625, 0.5312, 0.5625, 0.5312, 0.5625, 0.5246, 0.5625, 0.5246, 0.5625, 0.5246, 0.5625, 0.5246, 0.5625, 0.5246, 0.5625, 0.5246, 0.5625, 0.5312, 0.5625, 0.5312, 0.5625, 0.6368, 0.5926, 0.6368, 0.625, 0.6504, 0.625, 0.6504, 0.5926, 0.6368, 0.5926, 0.6368, 0.5926, 0.6504, 0.5926, 0.6504, 0.5926, 0.0, 0.0, 0.0, 0.0, 0.0, 0.0, 0.0, 0.0, 0.5979, 0.5, 0.5979, 0.5, 0.5591, 0.5, 0.5591, 0.5, 0.5312, 0.5625, 0.5312, 0.5625, 0.5591, 0.5625, 0.5591, 0.5625, 0.5312, 0.5926, 0.5312, 0.625, 0.5591, 0.625, 0.5591, 0.5926, 0.5312, 0.5653, 0.5312, 0.5926, 0.5591, 0.5926, 0.5591, 0.5653, 0.5709, 0.4668, 2.351, 0.4668, 2.351, 0.04191, 0.5709, 0.04191, 0.5312, 0.5625, 0.5312, 0.5653, 0.5591, 0.5653, 0.5591, 0.5625, 0.5979, 0.5625, 0.5979, 0.5625, 0.5591, 0.5625, 0.5591, 0.5625, 0.5312, 0.5, 0.5312, 0.5, 0.5591, 0.5, 0.5591, 0.5, 0.5312, 0.5625, 0.5312, 0.5625, 0.5591, 0.5625, 0.5591, 0.5625, 0.4079, 0.434, 0.4079, 0.434, 0.4079, 0.4191, 0.4079, 0.4191, 0.4079, 0.434, 0.4079, 0.434, 0.4079, 0.4191, 0.4079, 0.4191, 0.6368, 0.5653, 0.6368, 0.5653, 0.5979, 0.5653, 0.5979, 0.5653, 0.6368, 0.5, 0.6368, 0.5, 0.5979, 0.5, 0.5979, 0.5, 0.5591, 0.5625, 0.5591, 0.5625, 0.5979, 0.5625, 0.5979, 0.5625, 0.5591, 0.5926, 0.5591, 0.625, 0.5979, 0.625, 0.5979, 0.5926, 0.5591, 0.5653, 0.5591, 0.5926, 0.5979, 0.5926, 0.5979, 0.5653, 0.5709, 0.04191, 2.351, 0.04191, 2.351, -0.5501, 0.5709, -0.5501, 0.5591, 0.5625, 0.5591, 0.5653, 0.5979, 0.5653, 0.5979, 0.5625, 0.5591, 0.5, 0.5591, 0.5, 0.5979, 0.5, 0.5979, 0.5, 0.5979, 0.5653, 0.5979, 0.5653, 0.5591, 0.5653, 0.5591, 0.5653, 0.4079, 0.4191, 0.4079, 0.4191, 0.4079, 0.3983, 0.4079, 0.3983, 0.4079, 0.4191, 0.4079, 0.4191, 0.4079, 0.3983, 0.4079, 0.3983, 0.5591, 0.5653, 0.5591, 0.5625, 0.5979, 0.5625, 0.5979, 0.5653, 0.5591, 0.5625, 0.5591, 0.5653, 0.5979, 0.5653, 0.5979, 0.5625, 0.5591, 0.5625, 0.5591, 0.5625, 0.5979, 0.5625, 0.5979, 0.5625, 0.5591, 0.5653, 0.5591, 0.5653, 0.5979, 0.5653, 0.5979, 0.5653, 0.5979, 0.5625, 0.5979, 0.5625, 0.5979, 0.5625, 0.5979, 0.5625, 0.5591, 0.5625, 0.5591, 0.5625, 0.5591, 0.5625, 0.5591, 0.5625, 0.5979, 0.5653, 0.5979, 0.5653, 0.5979, 0.5653, 0.5979, 0.5653, 0.5591, 0.5653, 0.5591, 0.5653, 0.5591, 0.5653, 0.5591, 0.5653, 0.5979, 0.5653, 0.5979, 0.5625, 0.5979, 0.5625, 0.5979, 0.5653, 0.5591, 0.5653, 0.5591, 0.5653, 0.5591, 0.5625, 0.5591, 0.5625, 0.0, 0.0, 0.0, 0.0, 0.0, 0.0, 0.0, 0.0, 0.6504, 0.5, 0.6504, 0.5, 0.6504, 0.5, 0.6504, 0.5, 0.0, 0.0, 0.0, 0.0, 0.0, 0.0, 0.0, 0.0, 0.4079, 0.5, 0.4079, 0.5625, 2.351, 0.5682, 0.5709, 0.5671, 0.0, 0.0, 0.0, 0.0, 0.0, 0.0, 0.0, 0.0, 0.5312, 0.5926, 0.5246, 0.5926, 0.5246, 0.5926, 0.5312, 0.5926, 0.4079, 0.5625, 0.4079, 0.5, 0.4079, 0.5, 0.4079, 0.5625, 0.5246, 0.5, 0.4079, 0.5, 0.4079, 0.5, 0.5246, 0.5, 0.4079, 0.5625, 0.4079, 0.5, 0.4079, 0.5, 0.4079, 0.5625, 0.4079, 0.5625, 0.4079, 0.5, 0.4079, 0.5, 0.4079, 0.5625, 0.5312, 0.5653, 0.5312, 0.5926, 0.5312, 0.5926, 0.5312, 0.5653, 0.5312, 0.5, 0.5246, 0.5, 0.5246, 0.5, 0.5312, 0.5, 0.4079, 0.5, 0.4079, 0.4375, 0.4079, 0.4375, 0.4079, 0.5, 0.4079, 0.3983, 0.4079, 0.3775, 0.4079, 0.3775, 0.4079, 0.3983, 0.5246, 0.5926, 0.5246, 0.5653, 0.5246, 0.5653, 0.5246, 0.5926, 0.4079, 0.5, 0.4079, 0.4375, 0.4079, 0.4375, 0.4079, 0.5, 0.4079, 0.3983, 0.4079, 0.3775, 0.4079, 0.3775, 0.4079, 0.3983, 0.5979, 0.5625, 0.6368, 0.5625, 0.6368, 0.5625, 0.5979, 0.5625, 0.4079, 0.5, 0.5246, 0.5, 0.5246, 0.5, 0.4079, 0.5, 0.5979, 0.5, 0.6368, 0.5, 0.6368, 0.5, 0.5979, 0.5, 0.5591, 0.5653, 0.5312, 0.5653, 0.5312, 0.5653, 0.5591, 0.5653, 0.5246, 0.5625, 0.5312, 0.5625, 0.5312, 0.5653, 0.5246, 0.5653, 0.6368, 0.5625, 0.6504, 0.5625, 0.6504, 0.5653, 0.6368, 0.5653, 0.5979, 0.5625, 0.6368, 0.5625, 0.6368, 0.5653, 0.5979, 0.5653, 0.5246, 0.5653, 0.5312, 0.5653, 0.5312, 0.5926, 0.5246, 0.5926, 0.5709, -0.5501, 0.5709, -1.279, 2.351, -1.279, 2.351, -0.5501, 0.5709, 0.6489, 2.351, 0.6489, 2.351, 1.425, 0.5709, 1.425, 0.5709, 1.425, 2.351, 1.425, 2.351, 2.348, 0.5709, 2.348, 0.4079, 0.5653, 0.4079, 0.5926, 0.4079, 0.5926, 0.4079, 0.5653, 0.4079, 0.5653, 0.4079, 0.5625, 0.4079, 0.5625, 0.4079, 0.5653, 0.5979, 0.5653, 0.6368, 0.5653, 0.6368, 0.5926, 0.5979, 0.5926, 0.4079, 0.5653, 0.4079, 0.5625, 0.4079, 0.5625, 0.4079, 0.5653, 0.6368, 0.5653, 0.6504, 0.5653, 0.6504, 0.5926, 0.6368, 0.5926, 0.4079, 0.625, 0.4079, 0.5926, 0.4079, 0.5926, 0.4079, 0.625, 0.4079, 0.5, 0.4079, 0.5625, 0.4079, 0.5625, 0.4079, 0.5, 0.4079, 0.5926, 0.4079, 0.625, 0.4079, 0.625, 0.4079, 0.5926, 0.4079, 0.5653, 0.4079, 0.5625, 0.4079, 0.5625, 0.4079, 0.5653, 0.6368, 0.5625, 0.6504, 0.5625, 0.6504, 0.5625, 0.6368, 0.5625, 0.4079, 0.625, 0.4079, 0.5926, 0.4079, 0.5926, 0.4079, 0.625, 0.4079, 0.625, 0.4079, 0.5926, 0.4079, 0.5926, 0.4079, 0.625, 0.5246, 0.625, 0.5246, 0.5926, 0.5246, 0.5926, 0.5246, 0.625, 0.5979, 0.5926, 0.6368, 0.5926, 0.6368, 0.625, 0.5979, 0.625, 0.5246, 0.5653, 0.5246, 0.5625, 0.5246, 0.5625, 0.5246, 0.5653, 0.5979, 0.5625, 0.6368, 0.5625, 0.6368, 0.5625, 0.5979, 0.5625, 0.6368, 0.625, 0.6368, 0.5926, 0.6368, 0.5926, 0.6368, 0.625, 0.6368, 0.5625, 0.6504, 0.5625, 0.6504, 0.5625, 0.6368, 0.5625, 0.5709, -1.279, 0.5709, -1.349, 2.351, -1.349, 2.351, -1.279, 0.5709, 0.5682, 2.351, 0.5682, 2.351, 0.6489, 0.5709, 0.6489, 0.6368, 0.5, 0.6504, 0.5, 0.6504, 0.5, 0.6368, 0.5, 0.4079, 0.3775, 0.4079, 0.3702, 0.4079, 0.3702, 0.4079, 0.3775, 0.4079, 0.3775, 0.4079, 0.3702, 0.4079, 0.3702, 0.4079, 0.3775, 0.4079, 0.5926, 0.4079, 0.5653, 0.4079, 0.5653, 0.4079, 0.5926, -1.351, 0.5927, -1.251, 0.5927, -1.251, 1.11, -1.351, 1.11, 0.5246, 0.5926, 0.5312, 0.5926, 0.5312, 0.625, 0.5246, 0.625, 0.5709, 0.5671, 0.5709, 0.4668, 2.351, 0.4668, 2.351, 0.5671, 0.5246, 0.5, 0.5312, 0.5, 0.5312, 0.5, 0.5246, 0.5, 0.4079, 0.4375, 0.4079, 0.434, 0.4079, 0.434, 0.4079, 0.4375, 0.4079, 0.4375, 0.4079, 0.434, 0.4079, 0.434, 0.4079, 0.4375, 0.5591, 0.5, 0.5312, 0.5, 0.5312, 0.5, 0.5591, 0.5, 0.4079, 0.5926, 0.4079, 0.5653, 0.4079, 0.5653, 0.4079, 0.5926, 0.4079, 0.5625, 0.4079, 0.5653, 0.4079, 0.5653, 0.4079, 0.5625, 0.4079, 0.5926, 0.4079, 0.5653, 0.4079, 0.5653, 0.4079, 0.5926, 0.5246, 0.5653, 0.5246, 0.5625, 0.5246, 0.5625, 0.5246, 0.5653, 0.5246, 0.5926, 0.5246, 0.5653, 0.5246, 0.5653, 0.5246, 0.5926, 0.6504, 0.5653, 0.6368, 0.5653, 0.6368, 0.5653, 0.6504, 0.5653, 0.5246, 0.5625, 0.5312, 0.5625, 0.5312, 0.5625, 0.5246, 0.5625, 0.6504, 0.5, 0.6368, 0.5, 0.6368, 0.5, 0.6504, 0.5, 0.6504, 0.5, 0.6368, 0.5, 0.6368, 0.5, 0.6504, 0.5, 0.6368, 0.5, 0.6368, 0.5, 0.6368, 0.5, 0.6368, 0.5, 0.4079, 0.3775, 0.4079, 0.3702, 0.4079, 0.3702, 0.4079, 0.3775, 0.5246, 0.5625, 0.5312, 0.5625, 0.5312, 0.5625, 0.5246, 0.5625, 0.5312, 0.5625, 0.5312, 0.5625, 0.5312, 0.5625, 0.5312, 0.5625, 0.5246, 0.5625, 0.5246, 0.5625, 0.5246, 0.5625, 0.5246, 0.5625, 0.5246, 0.5625, 0.5312, 0.5625, 0.5312, 0.5625, 0.5246, 0.5625, 0.6368, 0.5926, 0.6504, 0.5926, 0.6504, 0.625, 0.6368, 0.625, 0.6368, 0.5926, 0.6504, 0.5926, 0.6504, 0.5926, 0.6368, 0.5926, 0.5979, 0.5, 0.5591, 0.5, 0.5591, 0.5, 0.5979, 0.5, 0.5312, 0.5625, 0.5591, 0.5625, 0.5591, 0.5625, 0.5312, 0.5625, 0.5312, 0.5926, 0.5591, 0.5926, 0.5591, 0.625, 0.5312, 0.625, 0.5312, 0.5653, 0.5591, 0.5653, 0.5591, 0.5926, 0.5312, 0.5926, 0.5709, 0.4668, 0.5709, 0.04191, 2.351, 0.04191, 2.351, 0.4668, 0.5312, 0.5625, 0.5591, 0.5625, 0.5591, 0.5653, 0.5312, 0.5653, 0.5979, 0.5625, 0.5591, 0.5625, 0.5591, 0.5625, 0.5979, 0.5625, 0.5312, 0.5, 0.5591, 0.5, 0.5591, 0.5, 0.5312, 0.5, 0.5312, 0.5625, 0.5591, 0.5625, 0.5591, 0.5625, 0.5312, 0.5625, 0.4079, 0.434, 0.4079, 0.4191, 0.4079, 0.4191, 0.4079, 0.434, 0.4079, 0.434, 0.4079, 0.4191, 0.4079, 0.4191, 0.4079, 0.434, 0.6368, 0.5653, 0.5979, 0.5653, 0.5979, 0.5653, 0.6368, 0.5653, 0.6368, 0.5, 0.5979, 0.5, 0.5979, 0.5, 0.6368, 0.5, 0.5591, 0.5625, 0.5979, 0.5625, 0.5979, 0.5625, 0.5591, 0.5625, 0.5591, 0.5926, 0.5979, 0.5926, 0.5979, 0.625, 0.5591, 0.625, 0.5591, 0.5653, 0.5979, 0.5653, 0.5979, 0.5926, 0.5591, 0.5926, 0.5709, 0.04191, 0.5709, -0.5501, 2.351, -0.5501, 2.351, 0.04191, 0.5591, 0.5625, 0.5979, 0.5625, 0.5979, 0.5653, 0.5591, 0.5653, 0.5591, 0.5, 0.5979, 0.5, 0.5979, 0.5, 0.5591, 0.5, 0.5979, 0.5653, 0.5591, 0.5653, 0.5591, 0.5653, 0.5979, 0.5653, 0.4079, 0.4191, 0.4079, 0.3983, 0.4079, 0.3983, 0.4079, 0.4191, 0.4079, 0.4191, 0.4079, 0.3983, 0.4079, 0.3983, 0.4079, 0.4191, 0.5591, 0.5653, 0.5979, 0.5653, 0.5979, 0.5625, 0.5591, 0.5625, 0.5591, 0.5625, 0.5979, 0.5625, 0.5979, 0.5653, 0.5591, 0.5653, 0.5591, 0.5625, 0.5979, 0.5625, 0.5979, 0.5625, 0.5591, 0.5625, 0.5591, 0.5653, 0.5979, 0.5653, 0.5979, 0.5653, 0.5591, 0.5653, 0.5979, 0.5625, 0.5979, 0.5625, 0.5979, 0.5625, 0.5979, 0.5625, 0.5591, 0.5625, 0.5591, 0.5625, 0.5591, 0.5625, 0.5591, 0.5625, 0.5979, 0.5653, 0.5979, 0.5653, 0.5979, 0.5653, 0.5979, 0.5653, 0.5591, 0.5653, 0.5591, 0.5653, 0.5591, 0.5653, 0.5591, 0.5653, 0.5979, 0.5653, 0.5979, 0.5653, 0.5979, 0.5625, 0.5979, 0.5625, 0.5591, 0.5653, 0.5591, 0.5625, 0.5591, 0.5625, 0.5591, 0.5653, 0.4079, 0.5, 0.5709, 0.5671, 2.351, 0.5682, 0.4079, 0.5625, 0.5312, 0.5926, 0.5246, 0.5926, 0.5246, 0.5926, 0.5312, 0.5926, 0.0, 0.0, 0.0, 0.0, 0.0, 0.0, 0.0, 0.0, 0.4079, 0.5625, 0.4079, 0.5, 0.4079, 0.5, 0.4079, 0.5625, 0.5246, 0.5, 0.4079, 0.5, 0.4079, 0.5, 0.5246, 0.5, 0.4079, 0.5625, 0.4079, 0.5, 0.4079, 0.5, 0.4079, 0.5625, 0.4079, 0.5625, 0.4079, 0.5, 0.4079, 0.5, 0.4079, 0.5625, 0.5312, 0.5653, 0.5312, 0.5926, 0.5312, 0.5926, 0.5312, 0.5653, 0.6504, 0.5, 0.6504, 0.5, 0.6504, 0.5, 0.6504, 0.5, 0.5312, 0.5, 0.5246, 0.5, 0.5246, 0.5, 0.5312, 0.5, 0.4079, 0.5, 0.4079, 0.4375, 0.4079, 0.4375, 0.4079, 0.5, 0.4079, 0.3983, 0.4079, 0.3775, 0.4079, 0.3775, 0.4079, 0.3983, 0.5246, 0.5926, 0.5246, 0.5653, 0.5246, 0.5653, 0.5246, 0.5926, 0.4079, 0.5, 0.4079, 0.4375, 0.4079, 0.4375, 0.4079, 0.5, 0.4079, 0.3983, 0.4079, 0.3775, 0.4079, 0.3775, 0.4079, 0.3983, 0.5979, 0.5625, 0.6368, 0.5625, 0.6368, 0.5625, 0.5979, 0.5625, 0.4079, 0.5, 0.5246, 0.5, 0.5246, 0.5, 0.4079, 0.5, 0.5979, 0.5, 0.6368, 0.5, 0.6368, 0.5, 0.5979, 0.5, 0.5591, 0.5653, 0.5312, 0.5653, 0.5312, 0.5653, 0.5591, 0.5653, 0.5246, 0.5625, 0.5312, 0.5625, 0.5312, 0.5653, 0.5246, 0.5653, 0.6368, 0.5625, 0.6504, 0.5625, 0.6504, 0.5653, 0.6368, 0.5653, 0.5979, 0.5625, 0.6368, 0.5625, 0.6368, 0.5653, 0.5979, 0.5653, 0.5246, 0.5653, 0.5312, 0.5653, 0.5312, 0.5926, 0.5246, 0.5926, 0.5709, -0.5501, 0.5709, -1.279, 2.351, -1.279, 2.351, -0.5501, 0.5709, 0.6489, 2.351, 0.6489, 2.351, 1.425, 0.5709, 1.425, 0.5709, 1.425, 2.351, 1.425, 2.351, 2.348, 0.5709, 2.348, 0.4079, 0.5653, 0.4079, 0.5926, 0.4079, 0.5926, 0.4079, 0.5653, 0.4079, 0.5653, 0.4079, 0.5625, 0.4079, 0.5625, 0.4079, 0.5653, 0.5979, 0.5653, 0.6368, 0.5653, 0.6368, 0.5926, 0.5979, 0.5926, 0.4079, 0.5653, 0.4079, 0.5625, 0.4079, 0.5625, 0.4079, 0.5653, 0.6368, 0.5653, 0.6504, 0.5653, 0.6504, 0.5926, 0.6368, 0.5926, 0.4079, 0.625, 0.4079, 0.5926, 0.4079, 0.5926, 0.4079, 0.625, 0.4079, 0.5, 0.4079, 0.5625, 0.4079, 0.5625, 0.4079, 0.5, 0.4079, 0.5926, 0.4079, 0.625, 0.4079, 0.625, 0.4079, 0.5926, 0.4079, 0.5653, 0.4079, 0.5625, 0.4079, 0.5625, 0.4079, 0.5653, 0.6368, 0.5625, 0.6504, 0.5625, 0.6504, 0.5625, 0.6368, 0.5625, 0.4079, 0.625, 0.4079, 0.5926, 0.4079, 0.5926, 0.4079, 0.625, 0.4079, 0.625, 0.4079, 0.5926, 0.4079, 0.5926, 0.4079, 0.625, 0.5246, 0.625, 0.5246, 0.5926, 0.5246, 0.5926, 0.5246, 0.625, 0.5979, 0.5926, 0.6368, 0.5926, 0.6368, 0.625, 0.5979, 0.625, 0.5246, 0.5653, 0.5246, 0.5625, 0.5246, 0.5625, 0.5246, 0.5653, 0.5979, 0.5625, 0.6368, 0.5625, 0.6368, 0.5625, 0.5979, 0.5625, 0.6368, 0.625, 0.6368, 0.5926, 0.6368, 0.5926, 0.6368, 0.625, 0.6368, 0.5625, 0.6504, 0.5625, 0.6504, 0.5625, 0.6368, 0.5625, 0.5709, -1.279, 0.5709, -1.349, 2.351, -1.349, 2.351, -1.279, 0.5709, 0.5682, 2.351, 0.5682, 2.351, 0.6489, 0.5709, 0.6489, 0.6368, 0.5, 0.6504, 0.5, 0.6504, 0.5, 0.6368, 0.5, 0.4079, 0.3775, 0.4079, 0.3702, 0.4079, 0.3702, 0.4079, 0.3775, 0.4079, 0.3775, 0.4079, 0.3702, 0.4079, 0.3702, 0.4079, 0.3775, 0.4079, 0.5926, 0.4079, 0.5653, 0.4079, 0.5653, 0.4079, 0.5926, -1.351, 0.5927, -1.251, 0.5927, -1.251, 1.11, -1.351, 1.11, 0.5246, 0.5926, 0.5312, 0.5926, 0.5312, 0.625, 0.5246, 0.625, 0.5709, 0.5671, 0.5709, 0.4668, 2.351, 0.4668, 2.351, 0.5671, 0.5246, 0.5, 0.5312, 0.5, 0.5312, 0.5, 0.5246, 0.5, 0.4079, 0.4375, 0.4079, 0.434, 0.4079, 0.434, 0.4079, 0.4375, 0.4079, 0.4375, 0.4079, 0.434, 0.4079, 0.434, 0.4079, 0.4375, 0.5591, 0.5, 0.5312, 0.5, 0.5312, 0.5, 0.5591, 0.5, 0.4079, 0.5926, 0.4079, 0.5653, 0.4079, 0.5653, 0.4079, 0.5926, 0.4079, 0.5625, 0.4079, 0.5653, 0.4079, 0.5653, 0.4079, 0.5625, 0.4079, 0.5926, 0.4079, 0.5653, 0.4079, 0.5653, 0.4079, 0.5926, 0.5246, 0.5653, 0.5246, 0.5625, 0.5246, 0.5625, 0.5246, 0.5653, 0.5246, 0.5926, 0.5246, 0.5653, 0.5246, 0.5653, 0.5246, 0.5926, 0.6504, 0.5653, 0.6368, 0.5653, 0.6368, 0.5653, 0.6504, 0.5653, 0.5246, 0.5625, 0.5312, 0.5625, 0.5312, 0.5625, 0.5246, 0.5625, 0.6504, 0.5, 0.6368, 0.5, 0.6368, 0.5, 0.6504, 0.5, 0.6504, 0.5, 0.6368, 0.5, 0.6368, 0.5, 0.6504, 0.5, 0.6368, 0.5, 0.6368, 0.5, 0.6368, 0.5, 0.6368, 0.5, 0.4079, 0.3775, 0.4079, 0.3702, 0.4079, 0.3702, 0.4079, 0.3775, 0.5246, 0.5625, 0.5312, 0.5625, 0.5312, 0.5625, 0.5246, 0.5625, 0.5312, 0.5625, 0.5312, 0.5625, 0.5312, 0.5625, 0.5312, 0.5625, 0.5246, 0.5625, 0.5246, 0.5625, 0.5246, 0.5625, 0.5246, 0.5625, 0.5246, 0.5625, 0.5312, 0.5625, 0.5312, 0.5625, 0.5246, 0.5625, 0.6368, 0.5926, 0.6504, 0.5926, 0.6504, 0.625, 0.6368, 0.625, 0.6368, 0.5926, 0.6504, 0.5926, 0.6504, 0.5926, 0.6368, 0.5926, 0.0, 0.0, 0.0, 0.0, 0.0, 0.0, 0.0, 0.0, 0.5979, 0.5, 0.5591, 0.5, 0.5591, 0.5, 0.5979, 0.5, 0.5312, 0.5625, 0.5591, 0.5625, 0.5591, 0.5625, 0.5312, 0.5625, 0.5312, 0.5926, 0.5591, 0.5926, 0.5591, 0.625, 0.5312, 0.625, 0.5312, 0.5653, 0.5591, 0.5653, 0.5591, 0.5926, 0.5312, 0.5926, 0.5709, 0.4668, 0.5709, 0.04191, 2.351, 0.04191, 2.351, 0.4668, 0.5312, 0.5625, 0.5591, 0.5625, 0.5591, 0.5653, 0.5312, 0.5653, 0.5979, 0.5625, 0.5591, 0.5625, 0.5591, 0.5625, 0.5979, 0.5625, 0.5312, 0.5, 0.5591, 0.5, 0.5591, 0.5, 0.5312, 0.5, 0.5312, 0.5625, 0.5591, 0.5625, 0.5591, 0.5625, 0.5312, 0.5625, 0.4079, 0.434, 0.4079, 0.4191, 0.4079, 0.4191, 0.4079, 0.434, 0.4079, 0.434, 0.4079, 0.4191, 0.4079, 0.4191, 0.4079, 0.434, 0.6368, 0.5653, 0.5979, 0.5653, 0.5979, 0.5653, 0.6368, 0.5653, 0.6368, 0.5, 0.5979, 0.5, 0.5979, 0.5, 0.6368, 0.5, 0.5591, 0.5625, 0.5979, 0.5625, 0.5979, 0.5625, 0.5591, 0.5625, 0.5591, 0.5926, 0.5979, 0.5926, 0.5979, 0.625, 0.5591, 0.625, 0.5591, 0.5653, 0.5979, 0.5653, 0.5979, 0.5926, 0.5591, 0.5926, 0.5709, 0.04191, 0.5709, -0.5501, 2.351, -0.5501, 2.351, 0.04191, 0.5591, 0.5625, 0.5979, 0.5625, 0.5979, 0.5653, 0.5591, 0.5653, 0.5591, 0.5, 0.5979, 0.5, 0.5979, 0.5, 0.5591, 0.5, 0.5979, 0.5653, 0.5591, 0.5653, 0.5591, 0.5653, 0.5979, 0.5653, 0.4079, 0.4191, 0.4079, 0.3983, 0.4079, 0.3983, 0.4079, 0.4191, 0.4079, 0.4191, 0.4079, 0.3983, 0.4079, 0.3983, 0.4079, 0.4191, 0.5591, 0.5653, 0.5979, 0.5653, 0.5979, 0.5625, 0.5591, 0.5625, 0.5591, 0.5625, 0.5979, 0.5625, 0.5979, 0.5653, 0.5591, 0.5653, 0.5591, 0.5625, 0.5979, 0.5625, 0.5979, 0.5625, 0.5591, 0.5625, 0.5591, 0.5653, 0.5979, 0.5653, 0.5979, 0.5653, 0.5591, 0.5653, 0.5979, 0.5625, 0.5979, 0.5625, 0.5979, 0.5625, 0.5979, 0.5625, 0.5591, 0.5625, 0.5591, 0.5625, 0.5591, 0.5625, 0.5591, 0.5625, 0.5979, 0.5653, 0.5979, 0.5653, 0.5979, 0.5653, 0.5979, 0.5653, 0.5591, 0.5653, 0.5591, 0.5653, 0.5591, 0.5653, 0.5591, 0.5653, 0.5979, 0.5653, 0.5979, 0.5653, 0.5979, 0.5625, 0.5979, 0.5625, 0.5591, 0.5653, 0.5591, 0.5625, 0.5591, 0.5625, 0.5591, 0.5653, 0.0, 0.0, 0.0, 0.0, 0.0, 0.0, 0.0, 0.0, 0.6504, 0.5, 0.6504, 0.5, 0.6504, 0.5, 0.6504, 0.5, 0.0, 0.0, 0.0, 0.0, 0.0, 0.0, 0.0, 0.0, 0.4079, 0.5, 0.5709, 0.5671, 2.351, 0.5682, 0.4079, 0.5625, 0.5312, 0.5926, 0.5312, 0.5926, 0.5246, 0.5926, 0.5246, 0.5926, 0.4079, 0.5625, 0.4079, 0.5625, 0.4079, 0.5, 0.4079, 0.5, 0.5246, 0.5, 0.5246, 0.5, 0.4079, 0.5, 0.4079, 0.5, 0.4079, 0.5625, 0.4079, 0.5625, 0.4079, 0.5, 0.4079, 0.5, 0.4079, 0.5625, 0.4079, 0.5625, 0.4079, 0.5, 0.4079, 0.5, 0.5312, 0.5653, 0.5312, 0.5653, 0.5312, 0.5926, 0.5312, 0.5926, 0.5312, 0.5, 0.5312, 0.5, 0.5246, 0.5, 0.5246, 0.5, 0.4079, 0.5, 0.4079, 0.5, 0.4079, 0.4375, 0.4079, 0.4375, 0.4079, 0.3983, 0.4079, 0.3983, 0.4079, 0.3775, 0.4079, 0.3775, 0.5246, 0.5926, 0.5246, 0.5926, 0.5246, 0.5653, 0.5246, 0.5653, 0.4079, 0.5, 0.4079, 0.5, 0.4079, 0.4375, 0.4079, 0.4375, 0.4079, 0.3983, 0.4079, 0.3983, 0.4079, 0.3775, 0.4079, 0.3775, 0.5979, 0.5625, 0.5979, 0.5625, 0.6368, 0.5625, 0.6368, 0.5625, 0.4079, 0.5, 0.4079, 0.5, 0.5246, 0.5, 0.5246, 0.5, 0.5979, 0.5, 0.5979, 0.5, 0.6368, 0.5, 0.6368, 0.5, 0.5591, 0.5653, 0.5591, 0.5653, 0.5312, 0.5653, 0.5312, 0.5653, 0.5246, 0.5625, 0.5246, 0.5653, 0.5312, 0.5653, 0.5312, 0.5625, 0.6368, 0.5625, 0.6368, 0.5653, 0.6504, 0.5653, 0.6504, 0.5625, 0.5979, 0.5625, 0.5979, 0.5653, 0.6368, 0.5653, 0.6368, 0.5625, 0.5246, 0.5653, 0.5246, 0.5926, 0.5312, 0.5926, 0.5312, 0.5653, 0.5709, -0.5501, 2.351, -0.5501, 2.351, -1.279, 0.5709, -1.279, 0.5709, 0.6489, 0.5709, 1.425, 2.351, 1.425, 2.351, 0.6489, 0.5709, 1.425, 0.5709, 2.348, 2.351, 2.348, 2.351, 1.425, 0.4079, 0.5653, 0.4079, 0.5653, 0.4079, 0.5926, 0.4079, 0.5926, 0.4079, 0.5653, 0.4079, 0.5653, 0.4079, 0.5625, 0.4079, 0.5625, 0.5979, 0.5653, 0.5979, 0.5926, 0.6368, 0.5926, 0.6368, 0.5653, 0.4079, 0.5653, 0.4079, 0.5653, 0.4079, 0.5625, 0.4079, 0.5625, 0.6368, 0.5653, 0.6368, 0.5926, 0.6504, 0.5926, 0.6504, 0.5653, 0.4079, 0.625, 0.4079, 0.625, 0.4079, 0.5926, 0.4079, 0.5926, 0.4079, 0.5, 0.4079, 0.5, 0.4079, 0.5625, 0.4079, 0.5625, 0.4079, 0.5926, 0.4079, 0.5926, 0.4079, 0.625, 0.4079, 0.625, 0.4079, 0.5653, 0.4079, 0.5653, 0.4079, 0.5625, 0.4079, 0.5625, 0.6368, 0.5625, 0.6368, 0.5625, 0.6504, 0.5625, 0.6504, 0.5625, 0.4079, 0.625, 0.4079, 0.625, 0.4079, 0.5926, 0.4079, 0.5926, 0.4079, 0.625, 0.4079, 0.625, 0.4079, 0.5926, 0.4079, 0.5926, 0.5246, 0.625, 0.5246, 0.625, 0.5246, 0.5926, 0.5246, 0.5926, 0.5979, 0.5926, 0.5979, 0.625, 0.6368, 0.625, 0.6368, 0.5926, 0.5246, 0.5653, 0.5246, 0.5653, 0.5246, 0.5625, 0.5246, 0.5625, 0.5979, 0.5625, 0.5979, 0.5625, 0.6368, 0.5625, 0.6368, 0.5625, 0.6368, 0.625, 0.6368, 0.625, 0.6368, 0.5926, 0.6368, 0.5926, 0.6368, 0.5625, 0.6368, 0.5625, 0.6504, 0.5625, 0.6504, 0.5625, 0.5709, -1.279, 2.351, -1.279, 2.351, -1.349, 0.5709, -1.349, 0.5709, 0.5682, 0.5709, 0.6489, 2.351, 0.6489, 2.351, 0.5682, 0.6368, 0.5, 0.6368, 0.5, 0.6504, 0.5, 0.6504, 0.5, 0.4079, 0.3775, 0.4079, 0.3775, 0.4079, 0.3702, 0.4079, 0.3702, 0.4079, 0.3775, 0.4079, 0.3775, 0.4079, 0.3702, 0.4079, 0.3702, 0.4079, 0.5926, 0.4079, 0.5926, 0.4079, 0.5653, 0.4079, 0.5653, -1.351, 0.5927, -1.351, 1.11, -1.251, 1.11, -1.251, 0.5927, 0.5246, 0.5926, 0.5246, 0.625, 0.5312, 0.625, 0.5312, 0.5926, 0.5709, 0.5671, 2.351, 0.5671, 2.351, 0.4668, 0.5709, 0.4668, 0.5246, 0.5, 0.5246, 0.5, 0.5312, 0.5, 0.5312, 0.5, 0.4079, 0.4375, 0.4079, 0.4375, 0.4079, 0.434, 0.4079, 0.434, 0.4079, 0.4375, 0.4079, 0.4375, 0.4079, 0.434, 0.4079, 0.434, 0.5591, 0.5, 0.5591, 0.5, 0.5312, 0.5, 0.5312, 0.5, 0.4079, 0.5926, 0.4079, 0.5926, 0.4079, 0.5653, 0.4079, 0.5653, 0.4079, 0.5625, 0.4079, 0.5625, 0.4079, 0.5653, 0.4079, 0.5653, 0.4079, 0.5926, 0.4079, 0.5926, 0.4079, 0.5653, 0.4079, 0.5653, 0.5246, 0.5653, 0.5246, 0.5653, 0.5246, 0.5625, 0.5246, 0.5625, 0.5246, 0.5926, 0.5246, 0.5926, 0.5246, 0.5653, 0.5246, 0.5653, 0.6504, 0.5653, 0.6504, 0.5653, 0.6368, 0.5653, 0.6368, 0.5653, 0.5246, 0.5625, 0.5246, 0.5625, 0.5312, 0.5625, 0.5312, 0.5625, 0.6504, 0.5, 0.6504, 0.5, 0.6368, 0.5, 0.6368, 0.5, 0.6504, 0.5, 0.6504, 0.5, 0.6368, 0.5, 0.6368, 0.5, 0.6368, 0.5, 0.6368, 0.5, 0.6368, 0.5, 0.6368, 0.5, 0.4079, 0.3775, 0.4079, 0.3775, 0.4079, 0.3702, 0.4079, 0.3702, 0.5246, 0.5625, 0.5246, 0.5625, 0.5312, 0.5625, 0.5312, 0.5625, 0.5312, 0.5625, 0.5312, 0.5625, 0.5312, 0.5625, 0.5312, 0.5625, 0.5246, 0.5625, 0.5246, 0.5625, 0.5246, 0.5625, 0.5246, 0.5625, 0.5246, 0.5625, 0.5246, 0.5625, 0.5312, 0.5625, 0.5312, 0.5625, 0.6368, 0.5926, 0.6368, 0.625, 0.6504, 0.625, 0.6504, 0.5926, 0.6368, 0.5926, 0.6368, 0.5926, 0.6504, 0.5926, 0.6504, 0.5926, 0.5979, 0.5, 0.5979, 0.5, 0.5591, 0.5, 0.5591, 0.5, 0.5312, 0.5625, 0.5312, 0.5625, 0.5591, 0.5625, 0.5591, 0.5625, 0.5312, 0.5926, 0.5312, 0.625, 0.5591, 0.625, 0.5591, 0.5926, 0.5312, 0.5653, 0.5312, 0.5926, 0.5591, 0.5926, 0.5591, 0.5653, 0.5709, 0.4668, 2.351, 0.4668, 2.351, 0.04191, 0.5709, 0.04191, 0.5312, 0.5625, 0.5312, 0.5653, 0.5591, 0.5653, 0.5591, 0.5625, 0.5979, 0.5625, 0.5979, 0.5625, 0.5591, 0.5625, 0.5591, 0.5625, 0.5312, 0.5, 0.5312, 0.5, 0.5591, 0.5, 0.5591, 0.5, 0.5312, 0.5625, 0.5312, 0.5625, 0.5591, 0.5625, 0.5591, 0.5625, 0.4079, 0.434, 0.4079, 0.434, 0.4079, 0.4191, 0.4079, 0.4191, 0.4079, 0.434, 0.4079, 0.434, 0.4079, 0.4191, 0.4079, 0.4191, 0.6368, 0.5653, 0.6368, 0.5653, 0.5979, 0.5653, 0.5979, 0.5653, 0.6368, 0.5, 0.6368, 0.5, 0.5979, 0.5, 0.5979, 0.5, 0.5591, 0.5625, 0.5591, 0.5625, 0.5979, 0.5625, 0.5979, 0.5625, 0.5591, 0.5926, 0.5591, 0.625, 0.5979, 0.625, 0.5979, 0.5926, 0.5591, 0.5653, 0.5591, 0.5926, 0.5979, 0.5926, 0.5979, 0.5653, 0.5709, 0.04191, 2.351, 0.04191, 2.351, -0.5501, 0.5709, -0.5501, 0.5591, 0.5625, 0.5591, 0.5653, 0.5979, 0.5653, 0.5979, 0.5625, 0.5591, 0.5, 0.5591, 0.5, 0.5979, 0.5, 0.5979, 0.5, 0.5979, 0.5653, 0.5979, 0.5653, 0.5591, 0.5653, 0.5591, 0.5653, 0.4079, 0.4191, 0.4079, 0.4191, 0.4079, 0.3983, 0.4079, 0.3983, 0.4079, 0.4191, 0.4079, 0.4191, 0.4079, 0.3983, 0.4079, 0.3983, 0.5591, 0.5653, 0.5591, 0.5625, 0.5979, 0.5625, 0.5979, 0.5653, 0.5591, 0.5625, 0.5591, 0.5653, 0.5979, 0.5653, 0.5979, 0.5625, 0.5591, 0.5625, 0.5591, 0.5625, 0.5979, 0.5625, 0.5979, 0.5625, 0.5591, 0.5653, 0.5591, 0.5653, 0.5979, 0.5653, 0.5979, 0.5653, 0.5979, 0.5625, 0.5979, 0.5625, 0.5979, 0.5625, 0.5979, 0.5625, 0.5591, 0.5625, 0.5591, 0.5625, 0.5591, 0.5625, 0.5591, 0.5625, 0.5979, 0.5653, 0.5979, 0.5653, 0.5979, 0.5653, 0.5979, 0.5653, 0.5591, 0.5653, 0.5591, 0.5653, 0.5591, 0.5653, 0.5591, 0.5653, 0.5979, 0.5653, 0.5979, 0.5625, 0.5979, 0.5625, 0.5979, 0.5653, 0.5591, 0.5653, 0.5591, 0.5653, 0.5591, 0.5625, 0.5591, 0.5625, 0.4079, 0.5, 0.4079, 0.5625, 2.351, 0.5682, 0.5709, 0.5671])
me_plane.materials.append(mat_roca)
me_plane.materials.append(mat_pared)
me_plane.materials.append(mat_suelo)
me_plane.use_remesh_fix_poles = True
me_plane.use_remesh_preserve_attributes = False
me_plane.use_mirror_vertex_groups = False
me_plane.update()

# ---- objects
ob_plane = bpy.data.objects.new('Plane', me_plane)

# ---- transforms, parenting, visibility, modifiers, constraints
ob_plane.location = (2.511, 26.4, 0.6175)
ob_plane.lineart.crease_threshold = 0.0
ob_plane.cycles.use_adaptive_subdivision = True

# ---- collection membership
col_collection.objects.link(ob_plane)

# ---- scene / render settings (as saved in the file)
scene.frame_start = 1; scene.frame_end = 250; scene.frame_set(1)
scene.render.engine = 'BLENDER_EEVEE_NEXT'
scene.cycles.sampling_pattern = 'TABULATED_SOBOL'
scene.cycles.use_light_tree = False
scene.view_settings.view_transform = 'Filmic'
bpy.context.view_layer.update()

# ---- added for rendering (the .blend has no active camera and no usable light): camera, sun
cam_auto = bpy.data.cameras.new('AutoCamera')
cam_auto.lens = 50.0
cam_auto.sensor_width = 36.0
cam_auto.clip_end = 1000.0
ob_auto_camera = bpy.data.objects.new('AutoCamera', cam_auto)
scene.collection.objects.link(ob_auto_camera)
ob_auto_camera.location = (56.198, -38.0265, 47.1044)
ob_auto_camera.rotation_euler = (1.09748, -7.21219e-08, 0.694738)
scene.camera = ob_auto_camera
light_auto_sun = bpy.data.lights.new('AutoSun', 'SUN')
light_auto_sun.energy = 3.0
light_auto_sun.angle = 0.0523599
ob_auto_sun = bpy.data.objects.new('AutoSun', light_auto_sun)
scene.collection.objects.link(ob_auto_sun)
ob_auto_sun.rotation_euler = (0.872665, 0.174533, 0.523599)
bpy.context.view_layer.update()
